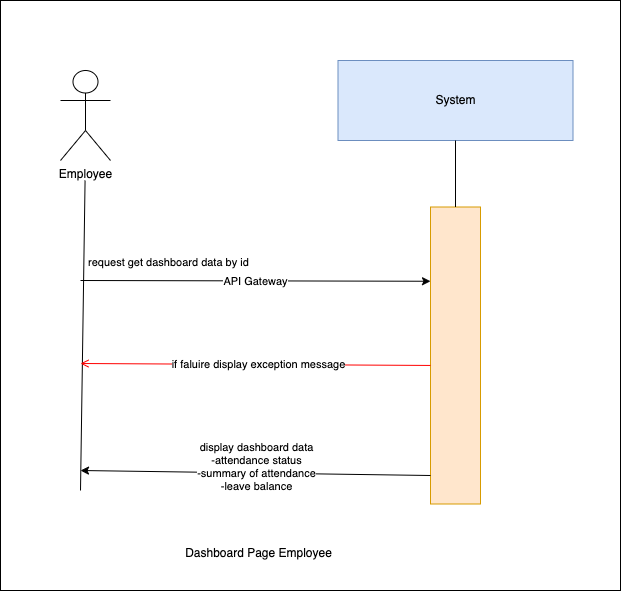

The diagram above was exported from draw.io. Its source (the exported page's mxGraphModel, read from the mxfile embedded in the PNG):
<mxGraphModel dx="1030" dy="500" grid="1" gridSize="10" guides="1" tooltips="1" connect="1" arrows="1" fold="1" page="1" pageScale="1" pageWidth="850" pageHeight="1100" background="#ffffff" math="0" shadow="0">
  <root>
    <mxCell id="0" />
    <mxCell id="1" parent="0" />
    <mxCell id="2" value="" style="whiteSpace=wrap;html=1;" vertex="1" parent="1">
      <mxGeometry x="150" y="230" width="620" height="590" as="geometry" />
    </mxCell>
    <mxCell id="0XNInrx-Nnn9Z4QuyvJh-1" value="System" style="rounded=0;whiteSpace=wrap;html=1;fillColor=#dae8fc;strokeColor=#6c8ebf;" parent="1" vertex="1">
      <mxGeometry x="487.5" y="290" width="235" height="80" as="geometry" />
    </mxCell>
    <mxCell id="0XNInrx-Nnn9Z4QuyvJh-2" value="" style="rounded=0;whiteSpace=wrap;html=1;fillColor=#ffe6cc;strokeColor=#d79b00;" parent="1" vertex="1">
      <mxGeometry x="580" y="436.5" width="50" height="297" as="geometry" />
    </mxCell>
    <mxCell id="0XNInrx-Nnn9Z4QuyvJh-3" value="" style="endArrow=none;html=1;rounded=0;entryX=0.5;entryY=1;entryDx=0;entryDy=0;exitX=0.5;exitY=0;exitDx=0;exitDy=0;" parent="1" source="0XNInrx-Nnn9Z4QuyvJh-2" target="0XNInrx-Nnn9Z4QuyvJh-1" edge="1">
      <mxGeometry width="50" height="50" relative="1" as="geometry">
        <mxPoint x="439" y="780" as="sourcePoint" />
        <mxPoint x="489" y="730" as="targetPoint" />
      </mxGeometry>
    </mxCell>
    <mxCell id="0XNInrx-Nnn9Z4QuyvJh-4" value="" style="endArrow=classic;html=1;rounded=0;entryX=0;entryY=0.25;entryDx=0;entryDy=0;" parent="1" target="0XNInrx-Nnn9Z4QuyvJh-2" edge="1">
      <mxGeometry relative="1" as="geometry">
        <mxPoint x="230" y="510" as="sourcePoint" />
        <mxPoint x="520" y="414.94399999999996" as="targetPoint" />
        <Array as="points" />
      </mxGeometry>
    </mxCell>
    <mxCell id="0XNInrx-Nnn9Z4QuyvJh-5" value="API Gateway" style="edgeLabel;resizable=0;html=1;;align=center;verticalAlign=middle;" parent="0XNInrx-Nnn9Z4QuyvJh-4" connectable="0" vertex="1">
      <mxGeometry relative="1" as="geometry" />
    </mxCell>
    <mxCell id="0XNInrx-Nnn9Z4QuyvJh-6" value="" style="endArrow=none;html=1;rounded=0;entryX=0.462;entryY=1;entryDx=0;entryDy=0;entryPerimeter=0;" parent="1" edge="1">
      <mxGeometry width="50" height="50" relative="1" as="geometry">
        <mxPoint x="230" y="720" as="sourcePoint" />
        <mxPoint x="234.57000000000016" y="410" as="targetPoint" />
      </mxGeometry>
    </mxCell>
    <mxCell id="0XNInrx-Nnn9Z4QuyvJh-7" value="Employee" style="shape=umlActor;verticalLabelPosition=bottom;verticalAlign=top;html=1;outlineConnect=0;" parent="1" vertex="1">
      <mxGeometry x="210" y="300" width="50" height="90" as="geometry" />
    </mxCell>
    <mxCell id="0XNInrx-Nnn9Z4QuyvJh-8" value="Dashboard Page Employee" style="text;html=1;align=center;verticalAlign=middle;resizable=0;points=[];autosize=1;strokeColor=none;fillColor=none;" parent="1" vertex="1">
      <mxGeometry x="322.5" y="768" width="170" height="30" as="geometry" />
    </mxCell>
    <mxCell id="0XNInrx-Nnn9Z4QuyvJh-9" value="" style="endArrow=classic;html=1;rounded=0;" parent="1" edge="1">
      <mxGeometry relative="1" as="geometry">
        <mxPoint x="580" y="705" as="sourcePoint" />
        <mxPoint x="230" y="700" as="targetPoint" />
        <Array as="points" />
      </mxGeometry>
    </mxCell>
    <mxCell id="0XNInrx-Nnn9Z4QuyvJh-10" value="display dashboard data&lt;div style=&quot;scrollbar-color: light-dark(#e2e2e2, #4b4b4b)&lt;br/&gt;&#09;&#09;&#09;&#09;&#09;light-dark(#fbfbfb, var(--dark-panel-color));&quot;&gt;-attendance status&lt;/div&gt;&lt;div style=&quot;scrollbar-color: light-dark(#e2e2e2, #4b4b4b)&lt;br/&gt;&#09;&#09;&#09;&#09;&#09;light-dark(#fbfbfb, var(--dark-panel-color));&quot;&gt;-summary of attendance&lt;/div&gt;&lt;div&gt;-leave balance&lt;/div&gt;&lt;div&gt;&lt;br&gt;&lt;/div&gt;" style="edgeLabel;resizable=0;html=1;;align=center;verticalAlign=middle;" parent="0XNInrx-Nnn9Z4QuyvJh-9" connectable="0" vertex="1">
      <mxGeometry relative="1" as="geometry" />
    </mxCell>
    <mxCell id="0XNInrx-Nnn9Z4QuyvJh-11" value="request get dashboard data by id" style="edgeLabel;resizable=0;html=1;;align=left;verticalAlign=bottom;" parent="1" connectable="0" vertex="1">
      <mxGeometry x="236" y="500" as="geometry" />
    </mxCell>
    <mxCell id="0XNInrx-Nnn9Z4QuyvJh-12" value="" style="endArrow=open;strokeColor=#FF0000;endFill=1;rounded=0;exitX=0;exitY=0.382;exitDx=0;exitDy=0;exitPerimeter=0;" parent="1" edge="1">
      <mxGeometry relative="1" as="geometry">
        <mxPoint x="580" y="594.954" as="sourcePoint" />
        <mxPoint x="230" y="593" as="targetPoint" />
        <Array as="points" />
      </mxGeometry>
    </mxCell>
    <mxCell id="0XNInrx-Nnn9Z4QuyvJh-13" value="if faluire display&amp;nbsp;exception message" style="edgeLabel;html=1;align=center;verticalAlign=middle;resizable=0;points=[];" parent="0XNInrx-Nnn9Z4QuyvJh-12" vertex="1" connectable="0">
      <mxGeometry x="-0.0067" relative="1" as="geometry">
        <mxPoint x="1" as="offset" />
      </mxGeometry>
    </mxCell>
  </root>
</mxGraphModel>